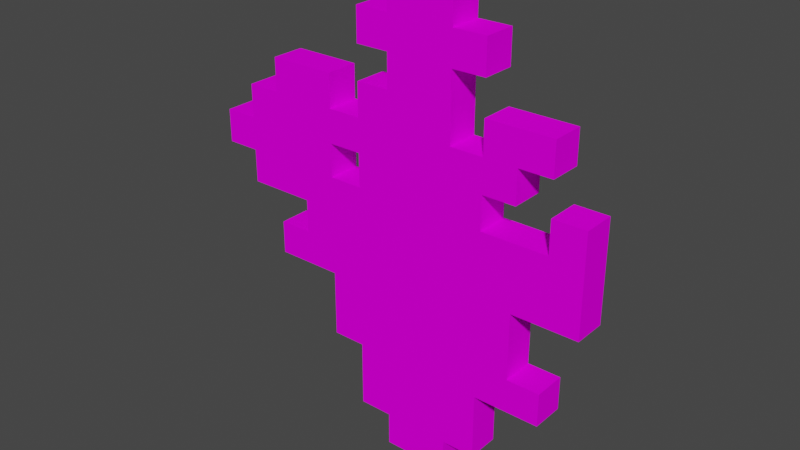 # Source: spruce_sapling.blend  (saved by Blender 2.81.16; exported with 4.5.12 LTS)
import bpy
from mathutils import Matrix  # noqa: F401  (used for matrix-valued properties, if any)

bpy.ops.wm.read_factory_settings(use_empty=True)
scene = bpy.context.scene
scene.name = 'Scene'

# ---- collections
col_collection = bpy.data.collections.new('Collection'); scene.collection.children.link(col_collection)

# ---- images (referenced by path relative to the original .blend; pixels are not part of the script)
import os
ASSET_DIR = os.environ.get("B2B_ASSET_DIR", "")  # directory of the original .blend (textures are referenced by path, not embedded)
HERE = os.path.dirname(os.path.abspath(__file__))  # packed textures are extracted next to this script under _unpacked/

def load_image(name, relpath, width, height, colorspace="sRGB"):
    """Load a texture the original file referenced (path relative to the .blend, or extracted next to this script)."""
    p = next((c for c in (os.path.join(HERE, relpath), os.path.join(ASSET_DIR, relpath)) if relpath and os.path.exists(c)), "")
    if p:
        img = bpy.data.images.load(p, check_existing=True)
        img.name = name
    else:  # same state as the original file: an image datablock whose file is absent (Cycles renders it pink)
        img = bpy.data.images.new(name, width, height)
        img.source = "FILE"
        img.filepath = "//" + (relpath or name)
    img.colorspace_settings.name = colorspace
    return img
img_spruce_sapling_png = load_image('spruce_sapling.png', 'spruce_sapling.png', 1024, 1024, 'sRGB')

# ---- materials (node trees are filled in below, after node groups)
mat_material_001 = bpy.data.materials.new('Material.001')
mat_material_001.use_transparent_shadow = False

# ---- material node trees
mat_material_001.use_nodes = True; mat_material_001.node_tree.nodes.clear()
_N = mat_material_001.node_tree.nodes; _L = mat_material_001.node_tree.links
n0 = _N.new('ShaderNodeOutputMaterial'); n0.name = 'Material Output'; n0.location = (300, 300)
n1 = _N.new('ShaderNodeBsdfPrincipled'); n1.name = 'Principled BSDF'; n1.location = (10, 300)
n1.distribution = 'GGX'
n1.subsurface_method = 'BURLEY'
n1.inputs[2].default_value = 1.0
n1.inputs[3].default_value = 1.45
n1.inputs[13].default_value = 0.0
n1.inputs[27].default_value = (0.0, 0.0, 0.0, 1.0)
n1.inputs[28].default_value = 1.0
n2 = _N.new('ShaderNodeTexImage'); n2.name = 'Image Texture'; n2.location = (-435, 181)
n2.image = img_spruce_sapling_png
n2.interpolation = 'Closest'
_L.new(n1.outputs[0], n0.inputs[0])
_L.new(n2.outputs[0], n1.inputs[0])
n0.is_active_output = True

# ---- world
world_world = bpy.data.worlds.new('World'); scene.world = world_world
world_world.use_nodes = True; world_world.node_tree.nodes.clear()
_N = world_world.node_tree.nodes; _L = world_world.node_tree.links
n0 = _N.new('ShaderNodeOutputWorld'); n0.name = 'World Output'; n0.location = (300, 300)
n1 = _N.new('ShaderNodeBackground'); n1.name = 'Background'; n1.location = (10, 300)
n1.inputs[0].default_value = (0.05088, 0.05088, 0.05088, 1.0)
_L.new(n1.outputs[0], n0.inputs[0])
n0.is_active_output = True
world_world.color = (0.05088, 0.05088, 0.05088)
world_world.use_sun_shadow = False
world_world.sun_shadow_jitter_overblur = 0.0

# ---- meshes
me_plane_001 = bpy.data.meshes.new('Plane.001')
me_plane_001.from_pydata([(0.3125, 0.0625, -0.03125), (0.3125, -0.125, -0.03125), (0.25, 0.1875, -0.03125), (0.25, 0.125, -0.03125), (0.25, 0.0625, -0.03125), (0.25, 1.863e-08, -0.03125), (0.25, -0.25, -0.03125), (0.25, -0.3125, -0.03125), (0.1875, 0.125, -0.03125), (0.1875, 0.0625, -0.03125), (0.1875, -0.125, -0.03125), (0.1875, -0.25, -0.03125), (0.125, 0.3125, -0.03125), (0.125, 0.25, -0.03125), (0.125, 0.1875, -0.03125), (0.125, 0.125, -0.03125), (0.125, 0.0625, -0.03125), (0.125, 1.863e-08, -0.03125), (0.125, -0.3125, -0.03125), (0.125, -0.4375, -0.03125), (0.0625, 0.375, -0.03125), (0.0625, 0.3125, -0.03125), (0.0625, 0.25, -0.03125), (0.0625, 0.125, -0.03125), (0.0625, -0.4375, -0.03125), (-0.0625, 0.375, -0.03125), (-0.0625, 0.3125, -0.03125), (-0.0625, 0.25, -0.03125), (-0.0625, 0.1875, -0.03125), (-0.0625, -0.4375, -0.03125), (-0.125, 0.3125, -0.03125), (-0.125, 0.25, -0.03125), (-0.125, 0.1875, -0.03125), (-0.125, 0.125, -0.03125), (-0.125, 0.0625, -0.03125), (-0.125, 1.863e-08, -0.03125), (-0.125, -0.3125, -0.03125), (-0.125, -0.4375, -0.03125), (-0.1875, 0.1875, -0.03125), (-0.1875, 0.125, -0.03125), (-0.1875, 0.0625, -0.03125), (-0.1875, 1.863e-08, -0.03125), (-0.1875, -0.1875, -0.03125), (-0.1875, -0.3125, -0.03125), (-0.25, -0.0625, -0.03125), (-0.25, -0.125, -0.03125), (-0.3125, 0.1875, -0.03125), (-0.3125, 0.125, -0.03125), (-0.3125, -0.125, -0.03125), (-0.3125, -0.1875, -0.03125), (-0.375, 0.125, -0.03125), (-0.375, 0.0625, -0.03125), (-0.375, 1.863e-08, -0.03125), (-0.375, -0.0625, -0.03125), (-0.4375, 0.0625, -0.03125), (-0.4375, 1.863e-08, -0.03125), (0.0625, -0.5, -0.03125), (-0.0625, -0.5, -0.03125), (-0.0625, -0.5, 0.03125), (0.0625, -0.5, 0.03125), (-0.4375, 1.863e-08, 0.03125), (-0.4375, 0.0625, 0.03125), (-0.375, -0.0625, 0.03125), (-0.375, 1.863e-08, 0.03125), (-0.375, 0.0625, 0.03125), (-0.375, 0.125, 0.03125), (-0.3125, -0.1875, 0.03125), (-0.3125, -0.125, 0.03125), (-0.3125, 0.125, 0.03125), (-0.3125, 0.1875, 0.03125), (-0.25, -0.125, 0.03125), (-0.25, -0.0625, 0.03125), (-0.1875, -0.3125, 0.03125), (-0.1875, -0.1875, 0.03125), (-0.1875, 1.863e-08, 0.03125), (-0.1875, 0.0625, 0.03125), (-0.1875, 0.125, 0.03125), (-0.1875, 0.1875, 0.03125), (-0.125, -0.4375, 0.03125), (-0.125, -0.3125, 0.03125), (-0.125, 1.863e-08, 0.03125), (-0.125, 0.0625, 0.03125), (-0.125, 0.125, 0.03125), (-0.125, 0.1875, 0.03125), (-0.125, 0.25, 0.03125), (-0.125, 0.3125, 0.03125), (-0.0625, -0.4375, 0.03125), (-0.0625, 0.1875, 0.03125), (-0.0625, 0.25, 0.03125), (-0.0625, 0.3125, 0.03125), (-0.0625, 0.375, 0.03125), (0.0625, -0.4375, 0.03125), (0.0625, 0.125, 0.03125), (0.0625, 0.25, 0.03125), (0.0625, 0.3125, 0.03125), (0.0625, 0.375, 0.03125), (0.125, -0.4375, 0.03125), (0.125, -0.3125, 0.03125), (0.125, 1.863e-08, 0.03125), (0.125, 0.0625, 0.03125), (0.125, 0.125, 0.03125), (0.125, 0.1875, 0.03125), (0.125, 0.25, 0.03125), (0.125, 0.3125, 0.03125), (0.1875, -0.25, 0.03125), (0.1875, -0.125, 0.03125), (0.1875, 0.0625, 0.03125), (0.1875, 0.125, 0.03125), (0.25, -0.3125, 0.03125), (0.25, -0.25, 0.03125), (0.25, 1.863e-08, 0.03125), (0.25, 0.0625, 0.03125), (0.25, 0.125, 0.03125), (0.25, 0.1875, 0.03125), (0.3125, -0.125, 0.03125), (0.3125, 0.0625, 0.03125)], [], [(70, 45, 48, 67), (81, 34, 35, 80), (68, 47, 50, 65), (79, 36, 37, 78), (64, 51, 54, 61), (113, 2, 14, 101), (76, 39, 38, 77), (60, 55, 52, 63), (114, 1, 0, 115), (110, 5, 17, 98), (112, 3, 2, 113), (109, 6, 11, 104), (73, 42, 43, 72), (111, 4, 5, 110), (97, 18, 7, 108), (71, 44, 45, 70), (108, 7, 6, 109), (69, 46, 47, 68), (106, 9, 8, 107), (99, 16, 9, 106), (104, 11, 10, 105), (65, 50, 51, 64), (101, 14, 15, 100), (100, 15, 23, 92), (61, 54, 55, 60), (58, 57, 56, 59), (98, 17, 16, 99), (95, 20, 25, 90), (96, 19, 18, 97), (89, 26, 30, 85), (94, 21, 20, 95), (84, 31, 27, 88), (87, 28, 32, 83), (92, 23, 22, 93), (78, 37, 29, 86), (59, 56, 24, 91), (82, 33, 39, 76), (90, 25, 26, 89), (75, 40, 34, 81), (80, 35, 41, 74), (88, 27, 28, 87), (72, 43, 36, 79), (21, 22, 23, 15, 16, 17, 5, 4, 0, 1, 10, 11, 6, 7, 18, 19, 24, 56, 57, 29, 37, 36, 43, 42, 49, 48, 45, 44, 53, 52, 51, 50, 47, 46, 38, 39, 40, 41, 35, 34, 33, 32, 28, 27, 26, 25, 20), (8, 15, 14, 2, 3), (16, 15, 8, 9), (22, 21, 12, 13), (31, 30, 26, 27), (40, 39, 33, 34), (55, 54, 51, 52), (77, 38, 46, 69), (83, 32, 33, 82), (115, 0, 4, 111), (62, 53, 44, 71), (105, 10, 1, 114), (74, 41, 40, 75), (67, 48, 49, 66), (91, 24, 19, 96), (85, 30, 31, 84), (103, 12, 21, 94), (93, 22, 13, 102), (86, 29, 57, 58), (63, 52, 53, 62), (102, 13, 12, 103), (107, 8, 3, 112), (66, 49, 42, 73), (60, 63, 64, 61), (75, 81, 82, 76), (84, 88, 89, 85), (93, 102, 103, 94), (99, 106, 107, 100), (107, 112, 113, 101, 100), (94, 95, 90, 89, 88, 87, 83, 82, 81, 80, 74, 75, 76, 77, 69, 68, 65, 64, 63, 62, 71, 70, 67, 66, 73, 72, 79, 78, 86, 58, 59, 91, 96, 97, 108, 109, 104, 105, 114, 115, 111, 110, 98, 99, 100, 92, 93)])
_uv = me_plane_001.uv_layers.new(name='UVMap')
_uv.uv.foreach_set('vector', [0.25, 0.3615, 0.25, 0.3615, 0.1875, 0.3615, 0.1875, 0.3615, 0.3873, 0.5625, 0.3873, 0.5625, 0.3873, 0.5, 0.3873, 0.5, 0.1875, 0.6115, 0.1875, 0.6115, 0.125, 0.6115, 0.125, 0.6115, 0.3873, 0.1875, 0.3873, 0.1875, 0.3873, 0.0625, 0.3873, 0.0625, 0.125, 0.549, 0.125, 0.549, 0.0625, 0.549, 0.0625, 0.549, 0.75, 0.674, 0.75, 0.674, 0.625, 0.674, 0.625, 0.674, 0.3001, 0.625, 0.3001, 0.625, 0.3001, 0.6875, 0.3001, 0.6875, 0.0625, 0.5135, 0.0625, 0.5135, 0.125, 0.5135, 0.125, 0.5135, 0.8001, 0.375, 0.8001, 0.375, 0.8001, 0.5625, 0.8001, 0.5625, 0.75, 0.4865, 0.75, 0.4865, 0.625, 0.4865, 0.625, 0.4865, 0.7376, 0.625, 0.7376, 0.625, 0.7376, 0.6875, 0.7376, 0.6875, 0.75, 0.2365, 0.75, 0.2365, 0.6875, 0.2365, 0.6875, 0.2365, 0.3248, 0.3125, 0.3248, 0.3125, 0.3248, 0.1875, 0.3248, 0.1875, 0.7623, 0.5625, 0.7623, 0.5625, 0.7623, 0.5, 0.7623, 0.5, 0.625, 0.201, 0.625, 0.201, 0.75, 0.201, 0.75, 0.201, 0.2623, 0.4375, 0.2623, 0.4375, 0.2623, 0.375, 0.2623, 0.375, 0.7376, 0.1875, 0.7376, 0.1875, 0.7376, 0.25, 0.7376, 0.25, 0.1998, 0.6875, 0.1998, 0.6875, 0.1998, 0.625, 0.1998, 0.625, 0.6751, 0.5625, 0.6751, 0.5625, 0.6751, 0.625, 0.6751, 0.625, 0.625, 0.576, 0.625, 0.576, 0.6875, 0.576, 0.6875, 0.576, 0.6751, 0.25, 0.6751, 0.25, 0.6751, 0.375, 0.6751, 0.375, 0.1373, 0.625, 0.1373, 0.625, 0.1373, 0.5625, 0.1373, 0.5625, 0.6373, 0.6875, 0.6373, 0.6875, 0.6373, 0.625, 0.6373, 0.625, 0.625, 0.6115, 0.625, 0.6115, 0.5625, 0.6115, 0.5625, 0.6115, 0.0748, 0.5625, 0.0748, 0.5625, 0.0748, 0.5, 0.0748, 0.5, 0.4375, 0.01353, 0.4375, 0.01353, 0.5625, 0.01353, 0.5625, 0.01353, 0.6126, 0.5, 0.6126, 0.5, 0.6126, 0.5625, 0.6126, 0.5625, 0.5625, 0.8615, 0.5625, 0.8615, 0.4375, 0.8615, 0.4375, 0.8615, 0.6126, 0.0625, 0.6126, 0.0625, 0.6126, 0.1875, 0.6126, 0.1875, 0.4375, 0.799, 0.4375, 0.799, 0.375, 0.799, 0.375, 0.799, 0.5501, 0.8125, 0.5501, 0.8125, 0.5501, 0.875, 0.5501, 0.875, 0.375, 0.7635, 0.375, 0.7635, 0.4375, 0.7635, 0.4375, 0.7635, 0.4375, 0.674, 0.4375, 0.674, 0.375, 0.674, 0.375, 0.674, 0.5501, 0.625, 0.5501, 0.625, 0.5501, 0.75, 0.5501, 0.75, 0.375, 0.07603, 0.375, 0.07603, 0.4375, 0.07603, 0.4375, 0.07603, 0.5501, 0.0, 0.5501, 0.0, 0.5501, 0.0625, 0.5501, 0.0625, 0.375, 0.6115, 0.375, 0.6115, 0.3125, 0.6115, 0.3125, 0.6115, 0.4498, 0.875, 0.4498, 0.875, 0.4498, 0.8125, 0.4498, 0.8125, 0.3125, 0.576, 0.3125, 0.576, 0.375, 0.576, 0.375, 0.576, 0.375, 0.4865, 0.375, 0.4865, 0.3125, 0.4865, 0.3125, 0.4865, 0.4498, 0.75, 0.4498, 0.75, 0.4498, 0.6875, 0.4498, 0.6875, 0.3125, 0.201, 0.3125, 0.201, 0.375, 0.201, 0.375, 0.201, 0.5625, 0.8125, 0.5625, 0.75, 0.5625, 0.625, 0.625, 0.625, 0.625, 0.5625, 0.625, 0.5, 0.75, 0.5, 0.75, 0.5625, 0.8125, 0.5625, 0.8125, 0.375, 0.6875, 0.375, 0.6875, 0.25, 0.75, 0.25, 0.75, 0.1875, 0.625, 0.1875, 0.625, 0.0625, 0.5625, 0.0625, 0.5625, 0.0, 0.4375, 0.0, 0.4375, 0.0625, 0.375, 0.0625, 0.375, 0.1875, 0.3125, 0.1875, 0.3125, 0.3125, 0.1875, 0.3125, 0.1875, 0.375, 0.25, 0.375, 0.25, 0.4375, 0.125, 0.4375, 0.125, 0.5, 0.125, 0.5625, 0.125, 0.625, 0.1875, 0.625, 0.1875, 0.6875, 0.3125, 0.6875, 0.3125, 0.625, 0.3125, 0.5625, 0.3125, 0.5, 0.375, 0.5, 0.375, 0.5625, 0.375, 0.625, 0.375, 0.6875, 0.4375, 0.6875, 0.4375, 0.75, 0.4375, 0.8125, 0.4375, 0.875, 0.5625, 0.875, 0.6875, 0.625, 0.625, 0.625, 0.625, 0.6875, 0.75, 0.6875, 0.75, 0.625, 0.625, 0.5625, 0.625, 0.625, 0.6875, 0.625, 0.6875, 0.5625, 0.5625, 0.75, 0.5625, 0.8125, 0.625, 0.8125, 0.625, 0.75, 0.375, 0.75, 0.375, 0.8125, 0.4375, 0.8125, 0.4375, 0.75, 0.3125, 0.5625, 0.3125, 0.625, 0.375, 0.625, 0.375, 0.5625, 0.0625, 0.5, 0.0625, 0.5625, 0.125, 0.5625, 0.125, 0.5, 0.3125, 0.674, 0.3125, 0.674, 0.1875, 0.674, 0.1875, 0.674, 0.3873, 0.6875, 0.3873, 0.6875, 0.3873, 0.625, 0.3873, 0.625, 0.8125, 0.549, 0.8125, 0.549, 0.75, 0.549, 0.75, 0.549, 0.125, 0.451, 0.125, 0.451, 0.25, 0.451, 0.25, 0.451, 0.6875, 0.3885, 0.6875, 0.3885, 0.8125, 0.3885, 0.8125, 0.3885, 0.3001, 0.5, 0.3001, 0.5, 0.3001, 0.5625, 0.3001, 0.5625, 0.1998, 0.375, 0.1998, 0.375, 0.1998, 0.3125, 0.1998, 0.3125, 0.5625, 0.07603, 0.5625, 0.07603, 0.625, 0.07603, 0.625, 0.07603, 0.3873, 0.8125, 0.3873, 0.8125, 0.3873, 0.75, 0.3873, 0.75, 0.625, 0.799, 0.625, 0.799, 0.5625, 0.799, 0.5625, 0.799, 0.5625, 0.7635, 0.5625, 0.7635, 0.625, 0.7635, 0.625, 0.7635, 0.4498, 0.0625, 0.4498, 0.0625, 0.4498, 0.0, 0.4498, 0.0, 0.1373, 0.5, 0.1373, 0.5, 0.1373, 0.4375, 0.1373, 0.4375, 0.6126, 0.75, 0.6126, 0.75, 0.6126, 0.8125, 0.6126, 0.8125, 0.6875, 0.6385, 0.6875, 0.6385, 0.75, 0.6385, 0.75, 0.6385, 0.1875, 0.326, 0.1875, 0.326, 0.3125, 0.326, 0.3125, 0.326, 0.0625, 0.5, 0.125, 0.5, 0.125, 0.5625, 0.0625, 0.5625, 0.3125, 0.5625, 0.375, 0.5625, 0.375, 0.625, 0.3125, 0.625, 0.375, 0.75, 0.4375, 0.75, 0.4375, 0.8125, 0.375, 0.8125, 0.5625, 0.75, 0.625, 0.75, 0.625, 0.8125, 0.5625, 0.8125, 0.625, 0.5625, 0.6875, 0.5625, 0.6875, 0.625, 0.625, 0.625, 0.6875, 0.625, 0.75, 0.625, 0.75, 0.6875, 0.625, 0.6875, 0.625, 0.625, 0.5625, 0.8125, 0.5625, 0.875, 0.4375, 0.875, 0.4375, 0.8125, 0.4375, 0.75, 0.4375, 0.6875, 0.375, 0.6875, 0.375, 0.625, 0.375, 0.5625, 0.375, 0.5, 0.3125, 0.5, 0.3125, 0.5625, 0.3125, 0.625, 0.3125, 0.6875, 0.1875, 0.6875, 0.1875, 0.625, 0.125, 0.625, 0.125, 0.5625, 0.125, 0.5, 0.125, 0.4375, 0.25, 0.4375, 0.25, 0.375, 0.1875, 0.375, 0.1875, 0.3125, 0.3125, 0.3125, 0.3125, 0.1875, 0.375, 0.1875, 0.375, 0.0625, 0.4375, 0.0625, 0.4375, 0.0, 0.5625, 0.0, 0.5625, 0.0625, 0.625, 0.0625, 0.625, 0.1875, 0.75, 0.1875, 0.75, 0.25, 0.6875, 0.25, 0.6875, 0.375, 0.8125, 0.375, 0.8125, 0.5625, 0.75, 0.5625, 0.75, 0.5, 0.625, 0.5, 0.625, 0.5625, 0.625, 0.625, 0.5625, 0.625, 0.5625, 0.75])
me_plane_001.materials.append(mat_material_001)
me_plane_001.use_remesh_fix_poles = True
me_plane_001.use_remesh_preserve_attributes = False
me_plane_001.use_mirror_vertex_groups = False
me_plane_001.update()

# ---- objects
ob_spruce_sapling = bpy.data.objects.new('spruce_sapling', me_plane_001)

# ---- transforms, parenting, visibility, modifiers, constraints
ob_spruce_sapling.location = (0.0, 0.0, 0.0)
ob_spruce_sapling.rotation_euler = (1.571, 0.0, 0.0)
ob_spruce_sapling.lineart.crease_threshold = 0.0

# ---- collection membership
col_collection.objects.link(ob_spruce_sapling)

# ---- scene / render settings (as saved in the file)
scene.frame_start = 1; scene.frame_end = 250; scene.frame_set(1)
scene.render.engine = 'BLENDER_EEVEE_NEXT'
scene.cycles.use_denoising = False
scene.cycles.samples = 128
scene.cycles.sampling_pattern = 'TABULATED_SOBOL'
scene.cycles.use_adaptive_sampling = False
scene.cycles.use_light_tree = False
scene.view_settings.view_transform = 'Filmic'
bpy.context.view_layer.update()

# ---- added for rendering (the .blend has no active camera and no usable light): camera, sun
cam_auto = bpy.data.cameras.new('AutoCamera')
cam_auto.lens = 50.0
cam_auto.sensor_width = 36.0
cam_auto.clip_end = 1000.0
ob_auto_camera = bpy.data.objects.new('AutoCamera', cam_auto)
scene.collection.objects.link(ob_auto_camera)
ob_auto_camera.location = (1.00534, -1.2814, 0.791768)
ob_auto_camera.rotation_euler = (1.09748, -7.21219e-08, 0.694738)
scene.camera = ob_auto_camera
light_auto_sun = bpy.data.lights.new('AutoSun', 'SUN')
light_auto_sun.energy = 3.0
light_auto_sun.angle = 0.0523599
ob_auto_sun = bpy.data.objects.new('AutoSun', light_auto_sun)
scene.collection.objects.link(ob_auto_sun)
ob_auto_sun.rotation_euler = (0.872665, 0.174533, 0.523599)
bpy.context.view_layer.update()

